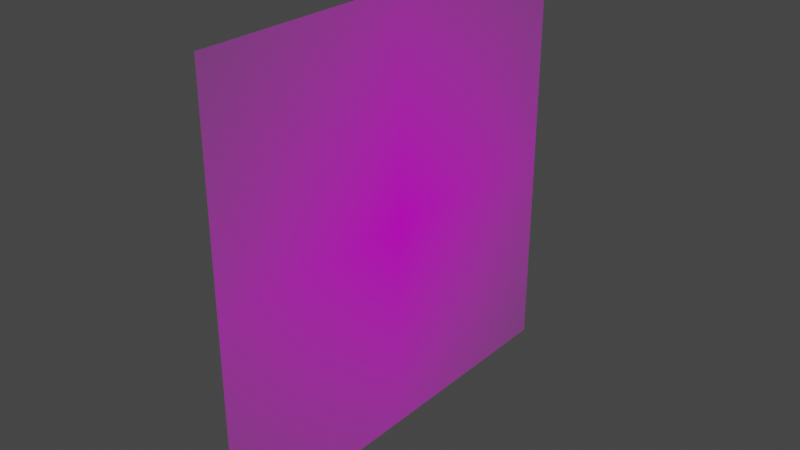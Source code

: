 # Source: Card.blend  (saved by Blender 3.2.14; exported with 4.5.12 LTS)
import bpy
from mathutils import Matrix  # noqa: F401  (used for matrix-valued properties, if any)

bpy.ops.wm.read_factory_settings(use_empty=True)
scene = bpy.context.scene
scene.name = 'Scene'

# ---- collections
col_collection = bpy.data.collections.new('Collection'); scene.collection.children.link(col_collection)

# ---- images (referenced by path relative to the original .blend; pixels are not part of the script)
import os
ASSET_DIR = os.environ.get("B2B_ASSET_DIR", "")  # directory of the original .blend (textures are referenced by path, not embedded)
HERE = os.path.dirname(os.path.abspath(__file__))  # packed textures are extracted next to this script under _unpacked/

def load_image(name, relpath, width, height, colorspace="sRGB"):
    """Load a texture the original file referenced (path relative to the .blend, or extracted next to this script)."""
    p = next((c for c in (os.path.join(HERE, relpath), os.path.join(ASSET_DIR, relpath)) if relpath and os.path.exists(c)), "")
    if p:
        img = bpy.data.images.load(p, check_existing=True)
        img.name = name
    else:  # same state as the original file: an image datablock whose file is absent (Cycles renders it pink)
        img = bpy.data.images.new(name, width, height)
        img.source = "FILE"
        img.filepath = "//" + (relpath or name)
    img.colorspace_settings.name = colorspace
    return img
img_idsprite_png = load_image('IDSprite.png', 'IDSprite.png', 1024, 1024, 'sRGB')

# ---- materials (node trees are filled in below, after node groups)
mat_idsprite = bpy.data.materials.new('IDSprite')
mat_idsprite.surface_render_method = 'BLENDED'
mat_idsprite.blend_method = 'BLEND'
mat_idsprite.use_transparent_shadow = False

# ---- material node trees
mat_idsprite.use_nodes = True; mat_idsprite.node_tree.nodes.clear()
_N = mat_idsprite.node_tree.nodes; _L = mat_idsprite.node_tree.links
n0 = _N.new('ShaderNodeOutputMaterial'); n0.name = 'Material Output'; n0.location = (300, 300)
n1 = _N.new('ShaderNodeTexImage'); n1.name = 'Image Texture'; n1.location = (-200, 300)
n1.image = img_idsprite_png
n1.extension = 'CLIP'
n2 = _N.new('ShaderNodeBsdfPrincipled'); n2.name = 'Principled BSDF'; n2.location = (0, 300)
n2.distribution = 'GGX'
n2.subsurface_method = 'RANDOM_WALK_SKIN'
n2.inputs[3].default_value = 1.45
n2.inputs[27].default_value = (0.0, 0.0, 0.0, 1.0)
n2.inputs[28].default_value = 1.0
_L.new(n1.outputs[0], n2.inputs[0])
_L.new(n1.outputs[1], n2.inputs[4])
_L.new(n2.outputs[0], n0.inputs[0])
n0.is_active_output = True

# ---- world
world_world = bpy.data.worlds.new('World'); scene.world = world_world
world_world.use_nodes = True; world_world.node_tree.nodes.clear()
_N = world_world.node_tree.nodes; _L = world_world.node_tree.links
n0 = _N.new('ShaderNodeOutputWorld'); n0.name = 'World Output'; n0.location = (300, 300)
n1 = _N.new('ShaderNodeBackground'); n1.name = 'Background'; n1.location = (10, 300)
n1.inputs[0].default_value = (0.05088, 0.05088, 0.05088, 1.0)
_L.new(n1.outputs[0], n0.inputs[0])
n0.is_active_output = True
world_world.color = (0.05088, 0.05088, 0.05088)
world_world.use_sun_shadow = False
world_world.sun_shadow_jitter_overblur = 0.0

# ---- meshes
me_idsprite = bpy.data.meshes.new('IDSprite')
me_idsprite.from_pydata([(-0.5, -0.5, 0.0), (0.5, -0.5, 0.0), (-0.5, 0.5, 0.0), (0.5, 0.5, 0.0)], [], [(0, 1, 3, 2)])
_uv = me_idsprite.uv_layers.new(name='UVMap')
_uv.uv.foreach_set('vector', [0.0, 0.0, 1.0, 0.0, 1.0, 1.0, 0.0, 1.0])
me_idsprite.materials.append(mat_idsprite)
me_idsprite.update()

# ---- objects
ob_idsprite = bpy.data.objects.new('IDSprite', me_idsprite)

# ---- transforms, parenting, visibility, modifiers, constraints
ob_idsprite.location = (0.0, 0.0, 0.0)
ob_idsprite.rotation_euler = (1.571, 0.0, 1.571)

# ---- collection membership
col_collection.objects.link(ob_idsprite)

# ---- scene / render settings (as saved in the file)
scene.frame_start = 1; scene.frame_end = 250; scene.frame_set(1)
scene.render.engine = 'BLENDER_EEVEE_NEXT'
scene.cycles.sampling_pattern = 'TABULATED_SOBOL'
scene.cycles.use_light_tree = False
scene.view_settings.view_transform = 'Filmic'
bpy.context.view_layer.update()

# ---- added for rendering (the .blend has no active camera and no usable light): camera, sun
cam_auto = bpy.data.cameras.new('AutoCamera')
cam_auto.lens = 50.0
cam_auto.sensor_width = 36.0
cam_auto.clip_end = 1000.0
ob_auto_camera = bpy.data.objects.new('AutoCamera', cam_auto)
scene.collection.objects.link(ob_auto_camera)
ob_auto_camera.location = (1.30847, -1.57016, 1.04677)
ob_auto_camera.rotation_euler = (1.09748, -7.21219e-08, 0.694738)
scene.camera = ob_auto_camera
light_auto_sun = bpy.data.lights.new('AutoSun', 'SUN')
light_auto_sun.energy = 3.0
light_auto_sun.angle = 0.0523599
ob_auto_sun = bpy.data.objects.new('AutoSun', light_auto_sun)
scene.collection.objects.link(ob_auto_sun)
ob_auto_sun.rotation_euler = (0.872665, 0.174533, 0.523599)
bpy.context.view_layer.update()
